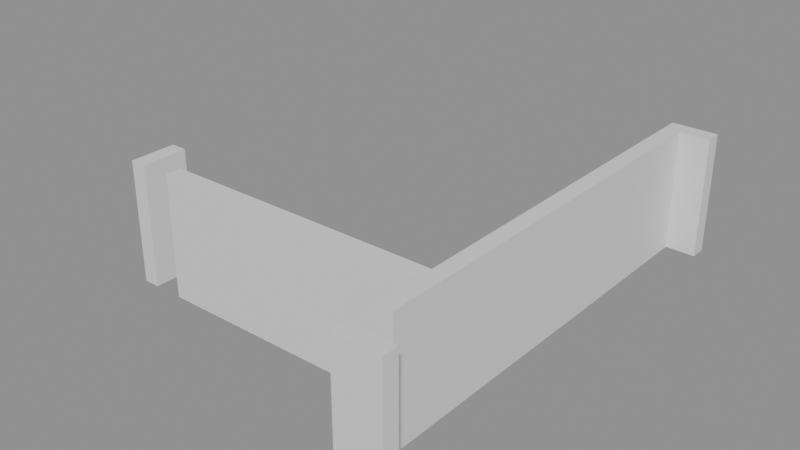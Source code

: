 # Source: building_lego.blend  (saved by Blender 5.0.119; exported with 4.5.12 LTS)
import bpy
from mathutils import Matrix  # noqa: F401  (used for matrix-valued properties, if any)

bpy.ops.wm.read_factory_settings(use_empty=True)
scene = bpy.context.scene
scene.name = 'Scene'

# ---- collections
col_01_paredes_externas = bpy.data.collections.new('01_Paredes_Externas'); scene.collection.children.link(col_01_paredes_externas)
col_02_paredes_internas = bpy.data.collections.new('02_Paredes_Internas'); scene.collection.children.link(col_02_paredes_internas)

# ---- materials (node trees are filled in below, after node groups)
mat_mat_parede_externa = bpy.data.materials.new('Mat_Parede_Externa')
mat_mat_parede_interna = bpy.data.materials.new('Mat_Parede_Interna')

# ---- material node trees
mat_mat_parede_externa.use_nodes = True; mat_mat_parede_externa.node_tree.nodes.clear()
_N = mat_mat_parede_externa.node_tree.nodes; _L = mat_mat_parede_externa.node_tree.links
n0 = _N.new('ShaderNodeBsdfPrincipled'); n0.name = 'BSDF - Pré-fundamentado'; n0.location = (-200, 100)
n1 = _N.new('ShaderNodeOutputMaterial'); n1.name = 'Saída de material'; n1.location = (200, 100)
_L.new(n0.outputs[0], n1.inputs[0])
n1.is_active_output = True
mat_mat_parede_interna.use_nodes = True; mat_mat_parede_interna.node_tree.nodes.clear()
_N = mat_mat_parede_interna.node_tree.nodes; _L = mat_mat_parede_interna.node_tree.links
n0 = _N.new('ShaderNodeBsdfPrincipled'); n0.name = 'BSDF - Pré-fundamentado'; n0.location = (-200, 100)
n1 = _N.new('ShaderNodeOutputMaterial'); n1.name = 'Saída de material'; n1.location = (200, 100)
_L.new(n0.outputs[0], n1.inputs[0])
n1.is_active_output = True

# ---- meshes
me_bloco_dungeon_wall_4887_2269_z22 = bpy.data.meshes.new('Bloco_dungeon_wall_4887_2269_z22')
me_bloco_dungeon_wall_4887_2269_z22.from_pydata([(-0.5, -0.175, -1.32), (0.5, -0.175, -1.32), (0.5, 0.175, -1.32), (-0.5, 0.175, -1.32), (-0.5, -0.175, 1.32), (0.5, -0.175, 1.32), (0.5, 0.175, 1.32), (-0.5, 0.175, 1.32)], [], [(0, 1, 2, 3), (4, 7, 6, 5), (0, 4, 5, 1), (2, 6, 7, 3), (0, 3, 7, 4), (1, 5, 6, 2)])
me_bloco_dungeon_wall_4887_2269_z22.materials.append(mat_mat_parede_externa)
me_bloco_dungeon_wall_4887_2269_z22.update()
me_bloco_dungeon_wall_4887_2279_z22 = bpy.data.meshes.new('Bloco_dungeon_wall_4887_2279_z22')
me_bloco_dungeon_wall_4887_2279_z22.from_pydata([(-0.5, -0.175, -1.32), (0.5, -0.175, -1.32), (0.5, 0.175, -1.32), (-0.5, 0.175, -1.32), (-0.5, -0.175, 1.32), (0.5, -0.175, 1.32), (0.5, 0.175, 1.32), (-0.5, 0.175, 1.32)], [], [(0, 1, 2, 3), (4, 7, 6, 5), (0, 4, 5, 1), (2, 6, 7, 3), (0, 3, 7, 4), (1, 5, 6, 2)])
me_bloco_dungeon_wall_4887_2279_z22.materials.append(mat_mat_parede_externa)
me_bloco_dungeon_wall_4887_2279_z22.update()
me_bloco_dungeon_wall_4880_2271_z22 = bpy.data.meshes.new('Bloco_dungeon_wall_4880_2271_z22')
me_bloco_dungeon_wall_4880_2271_z22.from_pydata([(-0.175, -0.5, -1.32), (0.175, -0.5, -1.32), (0.175, 0.5, -1.32), (-0.175, 0.5, -1.32), (-0.175, -0.5, 1.32), (0.175, -0.5, 1.32), (0.175, 0.5, 1.32), (-0.175, 0.5, 1.32)], [], [(0, 1, 2, 3), (4, 7, 6, 5), (0, 4, 5, 1), (2, 6, 7, 3), (0, 3, 7, 4), (1, 5, 6, 2)])
me_bloco_dungeon_wall_4880_2271_z22.materials.append(mat_mat_parede_externa)
me_bloco_dungeon_wall_4880_2271_z22.update()
me_bloco_dungeon_wall_4887_2270_z22 = bpy.data.meshes.new('Bloco_dungeon_wall_4887_2270_z22')
me_bloco_dungeon_wall_4887_2270_z22.from_pydata([(-0.175, -0.5, -1.32), (0.175, -0.5, -1.32), (0.175, 0.5, -1.32), (-0.175, 0.5, -1.32), (-0.175, -0.5, 1.32), (0.175, -0.5, 1.32), (0.175, 0.5, 1.32), (-0.175, 0.5, 1.32)], [], [(0, 1, 2, 3), (4, 7, 6, 5), (0, 4, 5, 1), (2, 6, 7, 3), (0, 3, 7, 4), (1, 5, 6, 2)])
me_bloco_dungeon_wall_4887_2270_z22.materials.append(mat_mat_parede_externa)
me_bloco_dungeon_wall_4887_2270_z22.update()
me_bloco_dungeon_wall_4887_2271_z22 = bpy.data.meshes.new('Bloco_dungeon_wall_4887_2271_z22')
me_bloco_dungeon_wall_4887_2271_z22.from_pydata([(-0.175, -0.5, -1.32), (0.175, -0.5, -1.32), (0.175, 0.5, -1.32), (-0.175, 0.5, -1.32), (-0.175, -0.5, 1.32), (0.175, -0.5, 1.32), (0.175, 0.5, 1.32), (-0.175, 0.5, 1.32)], [], [(0, 1, 2, 3), (4, 7, 6, 5), (0, 4, 5, 1), (2, 6, 7, 3), (0, 3, 7, 4), (1, 5, 6, 2)])
me_bloco_dungeon_wall_4887_2271_z22.materials.append(mat_mat_parede_externa)
me_bloco_dungeon_wall_4887_2271_z22.update()
me_bloco_dungeon_wall_4887_2272_z22 = bpy.data.meshes.new('Bloco_dungeon_wall_4887_2272_z22')
me_bloco_dungeon_wall_4887_2272_z22.from_pydata([(-0.175, -0.5, -1.32), (0.175, -0.5, -1.32), (0.175, 0.5, -1.32), (-0.175, 0.5, -1.32), (-0.175, -0.5, 1.32), (0.175, -0.5, 1.32), (0.175, 0.5, 1.32), (-0.175, 0.5, 1.32)], [], [(0, 1, 2, 3), (4, 7, 6, 5), (0, 4, 5, 1), (2, 6, 7, 3), (0, 3, 7, 4), (1, 5, 6, 2)])
me_bloco_dungeon_wall_4887_2272_z22.materials.append(mat_mat_parede_externa)
me_bloco_dungeon_wall_4887_2272_z22.update()
me_bloco_dungeon_wall_4887_2273_z22 = bpy.data.meshes.new('Bloco_dungeon_wall_4887_2273_z22')
me_bloco_dungeon_wall_4887_2273_z22.from_pydata([(-0.175, -0.5, -1.32), (0.175, -0.5, -1.32), (0.175, 0.5, -1.32), (-0.175, 0.5, -1.32), (-0.175, -0.5, 1.32), (0.175, -0.5, 1.32), (0.175, 0.5, 1.32), (-0.175, 0.5, 1.32)], [], [(0, 1, 2, 3), (4, 7, 6, 5), (0, 4, 5, 1), (2, 6, 7, 3), (0, 3, 7, 4), (1, 5, 6, 2)])
me_bloco_dungeon_wall_4887_2273_z22.materials.append(mat_mat_parede_externa)
me_bloco_dungeon_wall_4887_2273_z22.update()
me_bloco_dungeon_wall_4887_2274_z22 = bpy.data.meshes.new('Bloco_dungeon_wall_4887_2274_z22')
me_bloco_dungeon_wall_4887_2274_z22.from_pydata([(-0.175, -0.5, -1.32), (0.175, -0.5, -1.32), (0.175, 0.5, -1.32), (-0.175, 0.5, -1.32), (-0.175, -0.5, 1.32), (0.175, -0.5, 1.32), (0.175, 0.5, 1.32), (-0.175, 0.5, 1.32)], [], [(0, 1, 2, 3), (4, 7, 6, 5), (0, 4, 5, 1), (2, 6, 7, 3), (0, 3, 7, 4), (1, 5, 6, 2)])
me_bloco_dungeon_wall_4887_2274_z22.materials.append(mat_mat_parede_externa)
me_bloco_dungeon_wall_4887_2274_z22.update()
me_bloco_dungeon_wall_4887_2275_z22 = bpy.data.meshes.new('Bloco_dungeon_wall_4887_2275_z22')
me_bloco_dungeon_wall_4887_2275_z22.from_pydata([(-0.175, -0.5, -1.32), (0.175, -0.5, -1.32), (0.175, 0.5, -1.32), (-0.175, 0.5, -1.32), (-0.175, -0.5, 1.32), (0.175, -0.5, 1.32), (0.175, 0.5, 1.32), (-0.175, 0.5, 1.32)], [], [(0, 1, 2, 3), (4, 7, 6, 5), (0, 4, 5, 1), (2, 6, 7, 3), (0, 3, 7, 4), (1, 5, 6, 2)])
me_bloco_dungeon_wall_4887_2275_z22.materials.append(mat_mat_parede_externa)
me_bloco_dungeon_wall_4887_2275_z22.update()
me_bloco_dungeon_wall_4887_2276_z22 = bpy.data.meshes.new('Bloco_dungeon_wall_4887_2276_z22')
me_bloco_dungeon_wall_4887_2276_z22.from_pydata([(-0.175, -0.5, -1.32), (0.175, -0.5, -1.32), (0.175, 0.5, -1.32), (-0.175, 0.5, -1.32), (-0.175, -0.5, 1.32), (0.175, -0.5, 1.32), (0.175, 0.5, 1.32), (-0.175, 0.5, 1.32)], [], [(0, 1, 2, 3), (4, 7, 6, 5), (0, 4, 5, 1), (2, 6, 7, 3), (0, 3, 7, 4), (1, 5, 6, 2)])
me_bloco_dungeon_wall_4887_2276_z22.materials.append(mat_mat_parede_externa)
me_bloco_dungeon_wall_4887_2276_z22.update()
me_bloco_dungeon_wall_4887_2277_z22 = bpy.data.meshes.new('Bloco_dungeon_wall_4887_2277_z22')
me_bloco_dungeon_wall_4887_2277_z22.from_pydata([(-0.175, -0.5, -1.32), (0.175, -0.5, -1.32), (0.175, 0.5, -1.32), (-0.175, 0.5, -1.32), (-0.175, -0.5, 1.32), (0.175, -0.5, 1.32), (0.175, 0.5, 1.32), (-0.175, 0.5, 1.32)], [], [(0, 1, 2, 3), (4, 7, 6, 5), (0, 4, 5, 1), (2, 6, 7, 3), (0, 3, 7, 4), (1, 5, 6, 2)])
me_bloco_dungeon_wall_4887_2277_z22.materials.append(mat_mat_parede_externa)
me_bloco_dungeon_wall_4887_2277_z22.update()
me_bloco_dungeon_wall_4887_2278_z22 = bpy.data.meshes.new('Bloco_dungeon_wall_4887_2278_z22')
me_bloco_dungeon_wall_4887_2278_z22.from_pydata([(-0.175, -0.5, -1.32), (0.175, -0.5, -1.32), (0.175, 0.5, -1.32), (-0.175, 0.5, -1.32), (-0.175, -0.5, 1.32), (0.175, -0.5, 1.32), (0.175, 0.5, 1.32), (-0.175, 0.5, 1.32)], [], [(0, 1, 2, 3), (4, 7, 6, 5), (0, 4, 5, 1), (2, 6, 7, 3), (0, 3, 7, 4), (1, 5, 6, 2)])
me_bloco_dungeon_wall_4887_2278_z22.materials.append(mat_mat_parede_externa)
me_bloco_dungeon_wall_4887_2278_z22.update()
me_bloco_dungeon_wall_4881_2271_z22 = bpy.data.meshes.new('Bloco_dungeon_wall_4881_2271_z22')
me_bloco_dungeon_wall_4881_2271_z22.from_pydata([(-0.5, -0.175, -1.32), (0.5, -0.175, -1.32), (0.5, 0.175, -1.32), (-0.5, 0.175, -1.32), (-0.5, -0.175, 1.32), (0.5, -0.175, 1.32), (0.5, 0.175, 1.32), (-0.5, 0.175, 1.32)], [], [(0, 1, 2, 3), (4, 7, 6, 5), (0, 4, 5, 1), (2, 6, 7, 3), (0, 3, 7, 4), (1, 5, 6, 2)])
me_bloco_dungeon_wall_4881_2271_z22.materials.append(mat_mat_parede_interna)
me_bloco_dungeon_wall_4881_2271_z22.update()
me_bloco_dungeon_wall_4882_2271_z22 = bpy.data.meshes.new('Bloco_dungeon_wall_4882_2271_z22')
me_bloco_dungeon_wall_4882_2271_z22.from_pydata([(-0.5, -0.175, -1.32), (0.5, -0.175, -1.32), (0.5, 0.175, -1.32), (-0.5, 0.175, -1.32), (-0.5, -0.175, 1.32), (0.5, -0.175, 1.32), (0.5, 0.175, 1.32), (-0.5, 0.175, 1.32)], [], [(0, 1, 2, 3), (4, 7, 6, 5), (0, 4, 5, 1), (2, 6, 7, 3), (0, 3, 7, 4), (1, 5, 6, 2)])
me_bloco_dungeon_wall_4882_2271_z22.materials.append(mat_mat_parede_interna)
me_bloco_dungeon_wall_4882_2271_z22.update()
me_bloco_dungeon_wall_4883_2271_z22 = bpy.data.meshes.new('Bloco_dungeon_wall_4883_2271_z22')
me_bloco_dungeon_wall_4883_2271_z22.from_pydata([(-0.5, -0.175, -1.32), (0.5, -0.175, -1.32), (0.5, 0.175, -1.32), (-0.5, 0.175, -1.32), (-0.5, -0.175, 1.32), (0.5, -0.175, 1.32), (0.5, 0.175, 1.32), (-0.5, 0.175, 1.32)], [], [(0, 1, 2, 3), (4, 7, 6, 5), (0, 4, 5, 1), (2, 6, 7, 3), (0, 3, 7, 4), (1, 5, 6, 2)])
me_bloco_dungeon_wall_4883_2271_z22.materials.append(mat_mat_parede_interna)
me_bloco_dungeon_wall_4883_2271_z22.update()
me_bloco_dungeon_wall_4884_2271_z22 = bpy.data.meshes.new('Bloco_dungeon_wall_4884_2271_z22')
me_bloco_dungeon_wall_4884_2271_z22.from_pydata([(-0.5, -0.175, -1.32), (0.5, -0.175, -1.32), (0.5, 0.175, -1.32), (-0.5, 0.175, -1.32), (-0.5, -0.175, 1.32), (0.5, -0.175, 1.32), (0.5, 0.175, 1.32), (-0.5, 0.175, 1.32)], [], [(0, 1, 2, 3), (4, 7, 6, 5), (0, 4, 5, 1), (2, 6, 7, 3), (0, 3, 7, 4), (1, 5, 6, 2)])
me_bloco_dungeon_wall_4884_2271_z22.materials.append(mat_mat_parede_interna)
me_bloco_dungeon_wall_4884_2271_z22.update()
me_bloco_dungeon_wall_4885_2271_z22 = bpy.data.meshes.new('Bloco_dungeon_wall_4885_2271_z22')
me_bloco_dungeon_wall_4885_2271_z22.from_pydata([(-0.5, -0.175, -1.32), (0.5, -0.175, -1.32), (0.5, 0.175, -1.32), (-0.5, 0.175, -1.32), (-0.5, -0.175, 1.32), (0.5, -0.175, 1.32), (0.5, 0.175, 1.32), (-0.5, 0.175, 1.32)], [], [(0, 1, 2, 3), (4, 7, 6, 5), (0, 4, 5, 1), (2, 6, 7, 3), (0, 3, 7, 4), (1, 5, 6, 2)])
me_bloco_dungeon_wall_4885_2271_z22.materials.append(mat_mat_parede_interna)
me_bloco_dungeon_wall_4885_2271_z22.update()
me_bloco_dungeon_wall_4886_2271_z22 = bpy.data.meshes.new('Bloco_dungeon_wall_4886_2271_z22')
me_bloco_dungeon_wall_4886_2271_z22.from_pydata([(-0.5, -0.175, -1.32), (0.5, -0.175, -1.32), (0.5, 0.175, -1.32), (-0.5, 0.175, -1.32), (-0.5, -0.175, 1.32), (0.5, -0.175, 1.32), (0.5, 0.175, 1.32), (-0.5, 0.175, 1.32)], [], [(0, 1, 2, 3), (4, 7, 6, 5), (0, 4, 5, 1), (2, 6, 7, 3), (0, 3, 7, 4), (1, 5, 6, 2)])
me_bloco_dungeon_wall_4886_2271_z22.materials.append(mat_mat_parede_interna)
me_bloco_dungeon_wall_4886_2271_z22.update()

# ---- objects
ob_parede_externa_norte_y2269_x4887_4887 = bpy.data.objects.new('Parede_Externa_Norte_Y2269_X4887_4887', None)
ob_bloco_dungeon_wall_4887_2269_z22 = bpy.data.objects.new('Bloco_dungeon_wall_4887_2269_z22', me_bloco_dungeon_wall_4887_2269_z22)
ob_parede_externa_sul_y2279_x4887_4887 = bpy.data.objects.new('Parede_Externa_Sul_Y2279_X4887_4887', None)
ob_bloco_dungeon_wall_4887_2279_z22 = bpy.data.objects.new('Bloco_dungeon_wall_4887_2279_z22', me_bloco_dungeon_wall_4887_2279_z22)
ob_parede_externa_oeste_x4880_y2271_2271 = bpy.data.objects.new('Parede_Externa_Oeste_X4880_Y2271_2271', None)
ob_bloco_dungeon_wall_4880_2271_z22 = bpy.data.objects.new('Bloco_dungeon_wall_4880_2271_z22', me_bloco_dungeon_wall_4880_2271_z22)
ob_parede_externa_leste_x4887_y2270_2278 = bpy.data.objects.new('Parede_Externa_Leste_X4887_Y2270_2278', None)
ob_bloco_dungeon_wall_4887_2270_z22 = bpy.data.objects.new('Bloco_dungeon_wall_4887_2270_z22', me_bloco_dungeon_wall_4887_2270_z22)
ob_bloco_dungeon_wall_4887_2271_z22 = bpy.data.objects.new('Bloco_dungeon_wall_4887_2271_z22', me_bloco_dungeon_wall_4887_2271_z22)
ob_bloco_dungeon_wall_4887_2272_z22 = bpy.data.objects.new('Bloco_dungeon_wall_4887_2272_z22', me_bloco_dungeon_wall_4887_2272_z22)
ob_bloco_dungeon_wall_4887_2273_z22 = bpy.data.objects.new('Bloco_dungeon_wall_4887_2273_z22', me_bloco_dungeon_wall_4887_2273_z22)
ob_bloco_dungeon_wall_4887_2274_z22 = bpy.data.objects.new('Bloco_dungeon_wall_4887_2274_z22', me_bloco_dungeon_wall_4887_2274_z22)
ob_bloco_dungeon_wall_4887_2275_z22 = bpy.data.objects.new('Bloco_dungeon_wall_4887_2275_z22', me_bloco_dungeon_wall_4887_2275_z22)
ob_bloco_dungeon_wall_4887_2276_z22 = bpy.data.objects.new('Bloco_dungeon_wall_4887_2276_z22', me_bloco_dungeon_wall_4887_2276_z22)
ob_bloco_dungeon_wall_4887_2277_z22 = bpy.data.objects.new('Bloco_dungeon_wall_4887_2277_z22', me_bloco_dungeon_wall_4887_2277_z22)
ob_bloco_dungeon_wall_4887_2278_z22 = bpy.data.objects.new('Bloco_dungeon_wall_4887_2278_z22', me_bloco_dungeon_wall_4887_2278_z22)
ob_parede_interna_ew_02_y2271_x4881_4886 = bpy.data.objects.new('Parede_Interna_EW_02_Y2271_X4881_4886', None)
ob_bloco_dungeon_wall_4881_2271_z22 = bpy.data.objects.new('Bloco_dungeon_wall_4881_2271_z22', me_bloco_dungeon_wall_4881_2271_z22)
ob_bloco_dungeon_wall_4882_2271_z22 = bpy.data.objects.new('Bloco_dungeon_wall_4882_2271_z22', me_bloco_dungeon_wall_4882_2271_z22)
ob_bloco_dungeon_wall_4883_2271_z22 = bpy.data.objects.new('Bloco_dungeon_wall_4883_2271_z22', me_bloco_dungeon_wall_4883_2271_z22)
ob_bloco_dungeon_wall_4884_2271_z22 = bpy.data.objects.new('Bloco_dungeon_wall_4884_2271_z22', me_bloco_dungeon_wall_4884_2271_z22)
ob_bloco_dungeon_wall_4885_2271_z22 = bpy.data.objects.new('Bloco_dungeon_wall_4885_2271_z22', me_bloco_dungeon_wall_4885_2271_z22)
ob_bloco_dungeon_wall_4886_2271_z22 = bpy.data.objects.new('Bloco_dungeon_wall_4886_2271_z22', me_bloco_dungeon_wall_4886_2271_z22)

# ---- transforms, parenting, visibility, modifiers, constraints
ob_parede_externa_norte_y2269_x4887_4887.location = (3.5, -5.0, 0.0)
ob_parede_externa_norte_y2269_x4887_4887.empty_display_type = 'CUBE'
ob_bloco_dungeon_wall_4887_2269_z22.parent = ob_parede_externa_norte_y2269_x4887_4887
ob_bloco_dungeon_wall_4887_2269_z22.matrix_parent_inverse = Matrix(((1.0, -0.0, 0.0, -3.5), (-0.0, 1.0, -0.0, 5.0), (0.0, -0.0, 1.0, -0.0), (-0.0, 0.0, -0.0, 1.0)))
ob_bloco_dungeon_wall_4887_2269_z22.location = (3.5, -5.325, 1.32)
ob_parede_externa_sul_y2279_x4887_4887.location = (3.5, 5.0, 0.0)
ob_parede_externa_sul_y2279_x4887_4887.empty_display_type = 'CUBE'
ob_bloco_dungeon_wall_4887_2279_z22.parent = ob_parede_externa_sul_y2279_x4887_4887
ob_bloco_dungeon_wall_4887_2279_z22.matrix_parent_inverse = Matrix(((1.0, -0.0, 0.0, -3.5), (-0.0, 1.0, -0.0, -5.0), (0.0, -0.0, 1.0, -0.0), (-0.0, 0.0, -0.0, 1.0)))
ob_bloco_dungeon_wall_4887_2279_z22.location = (3.5, 4.675, 1.32)
ob_parede_externa_oeste_x4880_y2271_2271.location = (-3.5, -3.0, 0.0)
ob_parede_externa_oeste_x4880_y2271_2271.empty_display_type = 'CUBE'
ob_bloco_dungeon_wall_4880_2271_z22.parent = ob_parede_externa_oeste_x4880_y2271_2271
ob_bloco_dungeon_wall_4880_2271_z22.matrix_parent_inverse = Matrix(((1.0, -0.0, 0.0, 3.5), (-0.0, 1.0, -0.0, 3.0), (0.0, -0.0, 1.0, -0.0), (-0.0, 0.0, -0.0, 1.0)))
ob_bloco_dungeon_wall_4880_2271_z22.location = (-3.825, -3.0, 1.32)
ob_parede_externa_leste_x4887_y2270_2278.location = (3.5, 0.0, 0.0)
ob_parede_externa_leste_x4887_y2270_2278.empty_display_type = 'CUBE'
ob_bloco_dungeon_wall_4887_2270_z22.parent = ob_parede_externa_leste_x4887_y2270_2278
ob_bloco_dungeon_wall_4887_2270_z22.matrix_parent_inverse = Matrix(((1.0, -0.0, 0.0, -3.5), (-0.0, 1.0, -0.0, 0.0), (0.0, -0.0, 1.0, -0.0), (-0.0, 0.0, -0.0, 1.0)))
ob_bloco_dungeon_wall_4887_2270_z22.location = (3.175, -4.0, 1.32)
ob_bloco_dungeon_wall_4887_2271_z22.parent = ob_parede_externa_leste_x4887_y2270_2278
ob_bloco_dungeon_wall_4887_2271_z22.matrix_parent_inverse = Matrix(((1.0, -0.0, 0.0, -3.5), (-0.0, 1.0, -0.0, 0.0), (0.0, -0.0, 1.0, -0.0), (-0.0, 0.0, -0.0, 1.0)))
ob_bloco_dungeon_wall_4887_2271_z22.location = (3.175, -3.0, 1.32)
ob_bloco_dungeon_wall_4887_2272_z22.parent = ob_parede_externa_leste_x4887_y2270_2278
ob_bloco_dungeon_wall_4887_2272_z22.matrix_parent_inverse = Matrix(((1.0, -0.0, 0.0, -3.5), (-0.0, 1.0, -0.0, 0.0), (0.0, -0.0, 1.0, -0.0), (-0.0, 0.0, -0.0, 1.0)))
ob_bloco_dungeon_wall_4887_2272_z22.location = (3.175, -2.0, 1.32)
ob_bloco_dungeon_wall_4887_2273_z22.parent = ob_parede_externa_leste_x4887_y2270_2278
ob_bloco_dungeon_wall_4887_2273_z22.matrix_parent_inverse = Matrix(((1.0, -0.0, 0.0, -3.5), (-0.0, 1.0, -0.0, 0.0), (0.0, -0.0, 1.0, -0.0), (-0.0, 0.0, -0.0, 1.0)))
ob_bloco_dungeon_wall_4887_2273_z22.location = (3.175, -1.0, 1.32)
ob_bloco_dungeon_wall_4887_2274_z22.parent = ob_parede_externa_leste_x4887_y2270_2278
ob_bloco_dungeon_wall_4887_2274_z22.matrix_parent_inverse = Matrix(((1.0, -0.0, 0.0, -3.5), (-0.0, 1.0, -0.0, 0.0), (0.0, -0.0, 1.0, -0.0), (-0.0, 0.0, -0.0, 1.0)))
ob_bloco_dungeon_wall_4887_2274_z22.location = (3.175, 0.0, 1.32)
ob_bloco_dungeon_wall_4887_2275_z22.parent = ob_parede_externa_leste_x4887_y2270_2278
ob_bloco_dungeon_wall_4887_2275_z22.matrix_parent_inverse = Matrix(((1.0, -0.0, 0.0, -3.5), (-0.0, 1.0, -0.0, 0.0), (0.0, -0.0, 1.0, -0.0), (-0.0, 0.0, -0.0, 1.0)))
ob_bloco_dungeon_wall_4887_2275_z22.location = (3.175, 1.0, 1.32)
ob_bloco_dungeon_wall_4887_2276_z22.parent = ob_parede_externa_leste_x4887_y2270_2278
ob_bloco_dungeon_wall_4887_2276_z22.matrix_parent_inverse = Matrix(((1.0, -0.0, 0.0, -3.5), (-0.0, 1.0, -0.0, 0.0), (0.0, -0.0, 1.0, -0.0), (-0.0, 0.0, -0.0, 1.0)))
ob_bloco_dungeon_wall_4887_2276_z22.location = (3.175, 2.0, 1.32)
ob_bloco_dungeon_wall_4887_2277_z22.parent = ob_parede_externa_leste_x4887_y2270_2278
ob_bloco_dungeon_wall_4887_2277_z22.matrix_parent_inverse = Matrix(((1.0, -0.0, 0.0, -3.5), (-0.0, 1.0, -0.0, 0.0), (0.0, -0.0, 1.0, -0.0), (-0.0, 0.0, -0.0, 1.0)))
ob_bloco_dungeon_wall_4887_2277_z22.location = (3.175, 3.0, 1.32)
ob_bloco_dungeon_wall_4887_2278_z22.parent = ob_parede_externa_leste_x4887_y2270_2278
ob_bloco_dungeon_wall_4887_2278_z22.matrix_parent_inverse = Matrix(((1.0, -0.0, 0.0, -3.5), (-0.0, 1.0, -0.0, 0.0), (0.0, -0.0, 1.0, -0.0), (-0.0, 0.0, -0.0, 1.0)))
ob_bloco_dungeon_wall_4887_2278_z22.location = (3.175, 4.0, 1.32)
ob_parede_interna_ew_02_y2271_x4881_4886.location = (0.0, -3.0, 0.0)
ob_parede_interna_ew_02_y2271_x4881_4886.empty_display_type = 'CUBE'
ob_bloco_dungeon_wall_4881_2271_z22.parent = ob_parede_interna_ew_02_y2271_x4881_4886
ob_bloco_dungeon_wall_4881_2271_z22.matrix_parent_inverse = Matrix(((1.0, -0.0, 0.0, -0.0), (-0.0, 1.0, -0.0, 3.0), (0.0, -0.0, 1.0, -0.0), (-0.0, 0.0, -0.0, 1.0)))
ob_bloco_dungeon_wall_4881_2271_z22.location = (-2.5, -3.325, 1.32)
ob_bloco_dungeon_wall_4882_2271_z22.parent = ob_parede_interna_ew_02_y2271_x4881_4886
ob_bloco_dungeon_wall_4882_2271_z22.matrix_parent_inverse = Matrix(((1.0, -0.0, 0.0, -0.0), (-0.0, 1.0, -0.0, 3.0), (0.0, -0.0, 1.0, -0.0), (-0.0, 0.0, -0.0, 1.0)))
ob_bloco_dungeon_wall_4882_2271_z22.location = (-1.5, -3.325, 1.32)
ob_bloco_dungeon_wall_4883_2271_z22.parent = ob_parede_interna_ew_02_y2271_x4881_4886
ob_bloco_dungeon_wall_4883_2271_z22.matrix_parent_inverse = Matrix(((1.0, -0.0, 0.0, -0.0), (-0.0, 1.0, -0.0, 3.0), (0.0, -0.0, 1.0, -0.0), (-0.0, 0.0, -0.0, 1.0)))
ob_bloco_dungeon_wall_4883_2271_z22.location = (-0.5, -3.325, 1.32)
ob_bloco_dungeon_wall_4884_2271_z22.parent = ob_parede_interna_ew_02_y2271_x4881_4886
ob_bloco_dungeon_wall_4884_2271_z22.matrix_parent_inverse = Matrix(((1.0, -0.0, 0.0, -0.0), (-0.0, 1.0, -0.0, 3.0), (0.0, -0.0, 1.0, -0.0), (-0.0, 0.0, -0.0, 1.0)))
ob_bloco_dungeon_wall_4884_2271_z22.location = (0.5, -3.325, 1.32)
ob_bloco_dungeon_wall_4885_2271_z22.parent = ob_parede_interna_ew_02_y2271_x4881_4886
ob_bloco_dungeon_wall_4885_2271_z22.matrix_parent_inverse = Matrix(((1.0, -0.0, 0.0, -0.0), (-0.0, 1.0, -0.0, 3.0), (0.0, -0.0, 1.0, -0.0), (-0.0, 0.0, -0.0, 1.0)))
ob_bloco_dungeon_wall_4885_2271_z22.location = (1.5, -3.325, 1.32)
ob_bloco_dungeon_wall_4886_2271_z22.parent = ob_parede_interna_ew_02_y2271_x4881_4886
ob_bloco_dungeon_wall_4886_2271_z22.matrix_parent_inverse = Matrix(((1.0, -0.0, 0.0, -0.0), (-0.0, 1.0, -0.0, 3.0), (0.0, -0.0, 1.0, -0.0), (-0.0, 0.0, -0.0, 1.0)))
ob_bloco_dungeon_wall_4886_2271_z22.location = (2.5, -3.325, 1.32)

# ---- collection membership
col_01_paredes_externas.objects.link(ob_parede_externa_norte_y2269_x4887_4887)
col_01_paredes_externas.objects.link(ob_bloco_dungeon_wall_4887_2269_z22)
col_01_paredes_externas.objects.link(ob_parede_externa_sul_y2279_x4887_4887)
col_01_paredes_externas.objects.link(ob_bloco_dungeon_wall_4887_2279_z22)
col_01_paredes_externas.objects.link(ob_parede_externa_oeste_x4880_y2271_2271)
col_01_paredes_externas.objects.link(ob_bloco_dungeon_wall_4880_2271_z22)
col_01_paredes_externas.objects.link(ob_parede_externa_leste_x4887_y2270_2278)
col_01_paredes_externas.objects.link(ob_bloco_dungeon_wall_4887_2270_z22)
col_01_paredes_externas.objects.link(ob_bloco_dungeon_wall_4887_2271_z22)
col_01_paredes_externas.objects.link(ob_bloco_dungeon_wall_4887_2272_z22)
col_01_paredes_externas.objects.link(ob_bloco_dungeon_wall_4887_2273_z22)
col_01_paredes_externas.objects.link(ob_bloco_dungeon_wall_4887_2274_z22)
col_01_paredes_externas.objects.link(ob_bloco_dungeon_wall_4887_2275_z22)
col_01_paredes_externas.objects.link(ob_bloco_dungeon_wall_4887_2276_z22)
col_01_paredes_externas.objects.link(ob_bloco_dungeon_wall_4887_2277_z22)
col_01_paredes_externas.objects.link(ob_bloco_dungeon_wall_4887_2278_z22)
col_02_paredes_internas.objects.link(ob_parede_interna_ew_02_y2271_x4881_4886)
col_02_paredes_internas.objects.link(ob_bloco_dungeon_wall_4881_2271_z22)
col_02_paredes_internas.objects.link(ob_bloco_dungeon_wall_4882_2271_z22)
col_02_paredes_internas.objects.link(ob_bloco_dungeon_wall_4883_2271_z22)
col_02_paredes_internas.objects.link(ob_bloco_dungeon_wall_4884_2271_z22)
col_02_paredes_internas.objects.link(ob_bloco_dungeon_wall_4885_2271_z22)
col_02_paredes_internas.objects.link(ob_bloco_dungeon_wall_4886_2271_z22)

# ---- scene / render settings (as saved in the file)
scene.frame_start = 1; scene.frame_end = 250; scene.frame_set(1)
scene.render.engine = 'BLENDER_EEVEE_NEXT'
scene.render.bake_bias = 0.0
scene.render.bake_samples = 0
scene.cycles.sampling_pattern = 'TABULATED_SOBOL'
scene.eevee.use_volume_custom_range = False
bpy.context.view_layer.update()

# ---- added for rendering (the .blend has no active camera and no usable light): camera, sun + grey world if the file has none
cam_auto = bpy.data.cameras.new('AutoCamera')
cam_auto.lens = 50.0
cam_auto.sensor_width = 36.0
cam_auto.clip_end = 1000.0
ob_auto_camera = bpy.data.objects.new('AutoCamera', cam_auto)
scene.collection.objects.link(ob_auto_camera)
ob_auto_camera.location = (12.3472, -15.1417, 11.1978)
ob_auto_camera.rotation_euler = (1.09748, -7.21219e-08, 0.694738)
scene.camera = ob_auto_camera
light_auto_sun = bpy.data.lights.new('AutoSun', 'SUN')
light_auto_sun.energy = 3.0
light_auto_sun.angle = 0.0523599
ob_auto_sun = bpy.data.objects.new('AutoSun', light_auto_sun)
scene.collection.objects.link(ob_auto_sun)
ob_auto_sun.rotation_euler = (0.872665, 0.174533, 0.523599)
if scene.world is None:
    world_auto = bpy.data.worlds.new('AutoWorld')
    world_auto.color = (0.3, 0.3, 0.3)
    scene.world = world_auto
bpy.context.view_layer.update()
